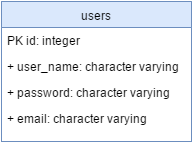

The diagram above was exported from draw.io. Its source (the exported page's mxGraphModel, read from the mxfile embedded in the PNG):
<mxGraphModel dx="647" dy="765" grid="1" gridSize="10" guides="1" tooltips="1" connect="1" arrows="1" fold="1" page="1" pageScale="1" pageWidth="850" pageHeight="1100" background="#ffffff" math="0" shadow="0">
  <root>
    <mxCell id="0" />
    <mxCell id="1" parent="0" />
    <mxCell id="2" value="users" style="swimlane;html=1;fontStyle=0;childLayout=stackLayout;horizontal=1;startSize=26;fillColor=#dae8fc;horizontalStack=0;resizeParent=1;resizeLast=0;collapsible=1;marginBottom=0;swimlaneFillColor=#ffffff;strokeColor=#6c8ebf;" vertex="1" parent="1">
      <mxGeometry x="110" y="150" width="190" height="140" as="geometry" />
    </mxCell>
    <mxCell id="3" value="PK id: integer" style="text;html=1;strokeColor=none;fillColor=none;align=left;verticalAlign=top;spacingLeft=4;spacingRight=4;whiteSpace=wrap;overflow=hidden;rotatable=0;points=[[0,0.5],[1,0.5]];portConstraint=eastwest;" vertex="1" parent="2">
      <mxGeometry y="26" width="190" height="26" as="geometry" />
    </mxCell>
    <mxCell id="4" value="+ user_name: character varying" style="text;html=1;strokeColor=none;fillColor=none;align=left;verticalAlign=top;spacingLeft=4;spacingRight=4;whiteSpace=wrap;overflow=hidden;rotatable=0;points=[[0,0.5],[1,0.5]];portConstraint=eastwest;" vertex="1" parent="2">
      <mxGeometry y="52" width="190" height="26" as="geometry" />
    </mxCell>
    <mxCell id="5" value="+ password: character varying" style="text;html=1;strokeColor=none;fillColor=none;align=left;verticalAlign=top;spacingLeft=4;spacingRight=4;whiteSpace=wrap;overflow=hidden;rotatable=0;points=[[0,0.5],[1,0.5]];portConstraint=eastwest;" vertex="1" parent="2">
      <mxGeometry y="78" width="190" height="26" as="geometry" />
    </mxCell>
    <mxCell id="6" value="+ email: character varying" style="text;html=1;strokeColor=none;fillColor=none;align=left;verticalAlign=top;spacingLeft=4;spacingRight=4;whiteSpace=wrap;overflow=hidden;rotatable=0;points=[[0,0.5],[1,0.5]];portConstraint=eastwest;" vertex="1" parent="2">
      <mxGeometry y="104" width="190" height="26" as="geometry" />
    </mxCell>
    <mxCell id="7" value="PK id: integer" style="text;html=1;strokeColor=none;fillColor=none;align=left;verticalAlign=top;spacingLeft=4;spacingRight=4;whiteSpace=wrap;overflow=hidden;rotatable=0;points=[[0,0.5],[1,0.5]];portConstraint=eastwest;" vertex="1" parent="1">
      <mxGeometry x="110" y="176" width="190" height="26" as="geometry" />
    </mxCell>
    <mxCell id="8" value="+ user_name: character varying" style="text;html=1;strokeColor=none;fillColor=none;align=left;verticalAlign=top;spacingLeft=4;spacingRight=4;whiteSpace=wrap;overflow=hidden;rotatable=0;points=[[0,0.5],[1,0.5]];portConstraint=eastwest;" vertex="1" parent="1">
      <mxGeometry x="110" y="202" width="190" height="26" as="geometry" />
    </mxCell>
    <mxCell id="9" value="+ password: character varying" style="text;html=1;strokeColor=none;fillColor=none;align=left;verticalAlign=top;spacingLeft=4;spacingRight=4;whiteSpace=wrap;overflow=hidden;rotatable=0;points=[[0,0.5],[1,0.5]];portConstraint=eastwest;" vertex="1" parent="1">
      <mxGeometry x="110" y="228" width="190" height="26" as="geometry" />
    </mxCell>
    <mxCell id="10" value="+ email: character varying" style="text;html=1;strokeColor=none;fillColor=none;align=left;verticalAlign=top;spacingLeft=4;spacingRight=4;whiteSpace=wrap;overflow=hidden;rotatable=0;points=[[0,0.5],[1,0.5]];portConstraint=eastwest;" vertex="1" parent="1">
      <mxGeometry x="110" y="254" width="190" height="26" as="geometry" />
    </mxCell>
  </root>
</mxGraphModel>